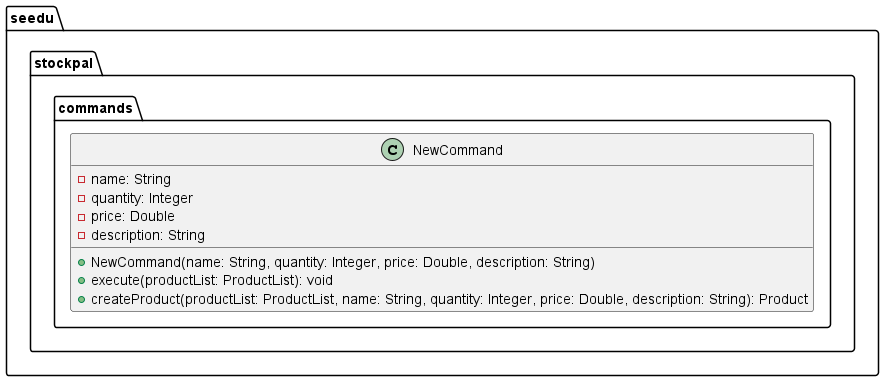

The diagram above was rendered by PlantUML. Its source (embedded in the PNG):
@startuml

package "seedu.stockpal.commands" {
    class NewCommand {
        - name: String
        - quantity: Integer
        - price: Double
        - description: String

        + NewCommand(name: String, quantity: Integer, price: Double, description: String)
        + execute(productList: ProductList): void
        + createProduct(productList: ProductList, name: String, quantity: Integer, price: Double, description: String): Product
    }
}

@enduml